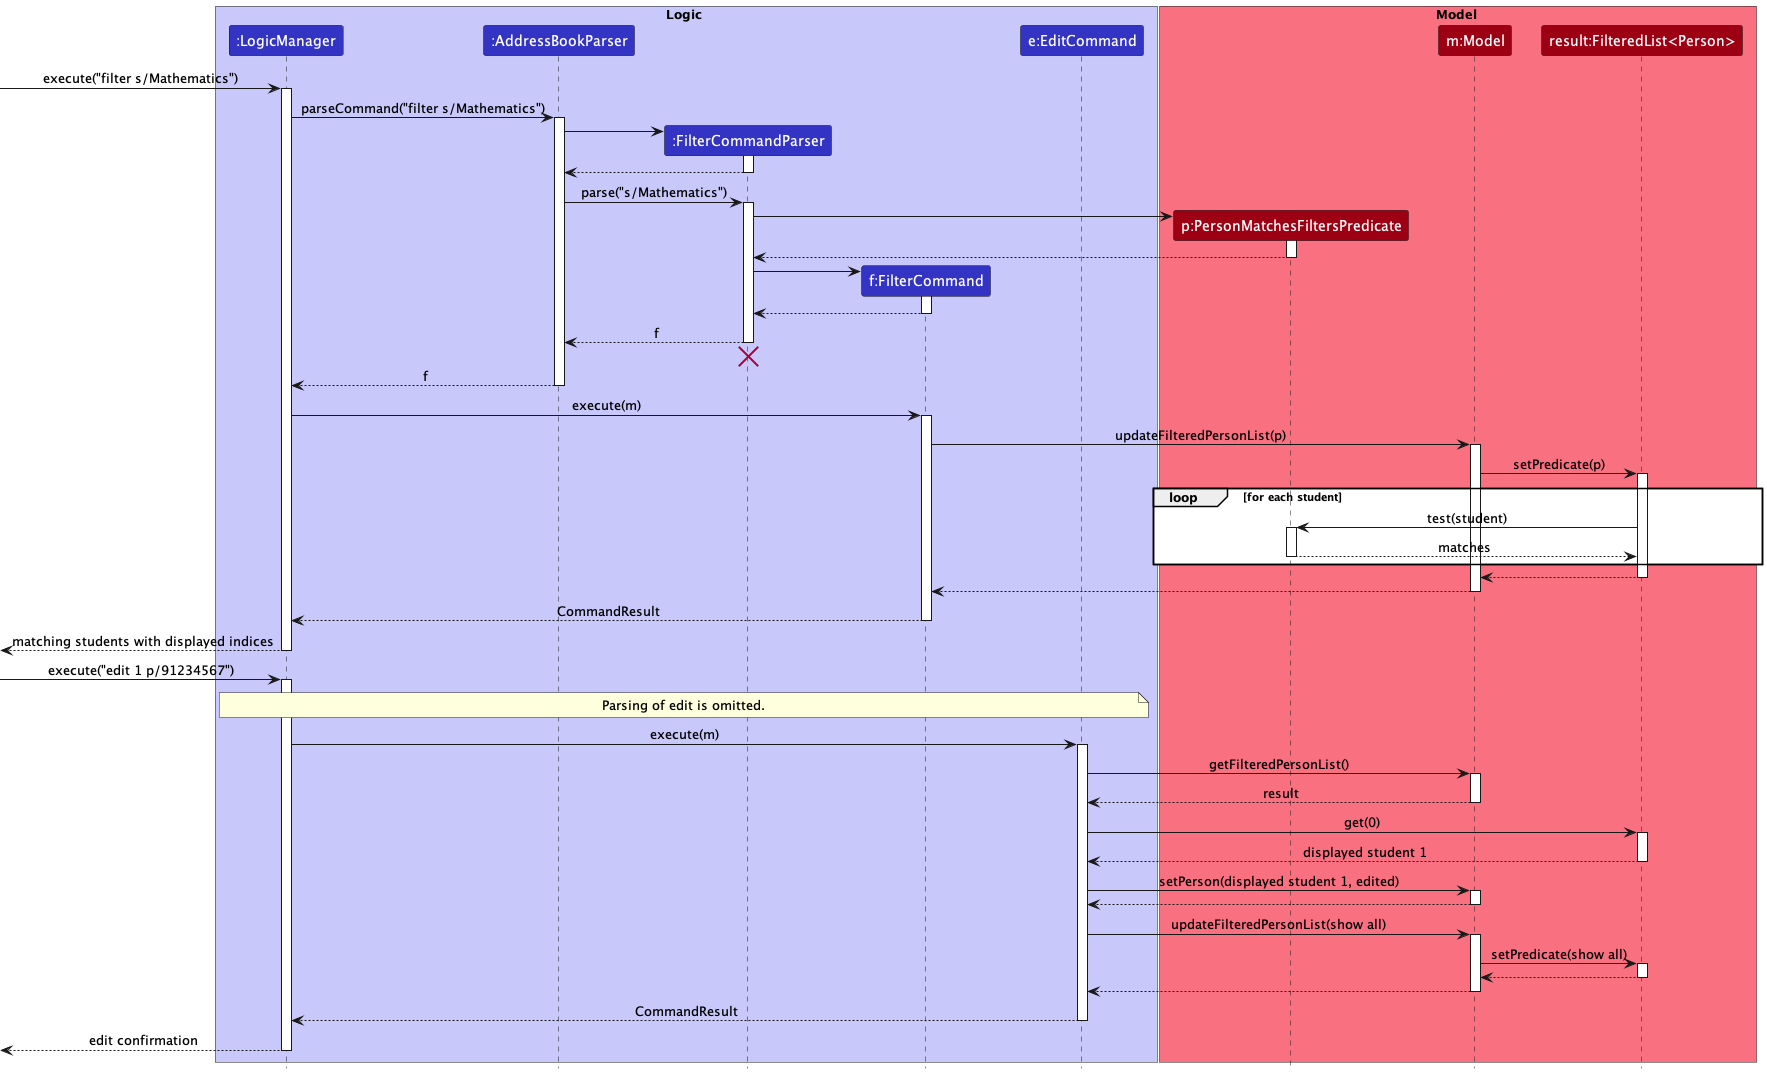

The diagram above was rendered by PlantUML. Its source (embedded in the PNG):
@startuml
!include style.puml
skinparam ArrowFontStyle plain

box Logic LOGIC_COLOR_T1
participant ":LogicManager" as LogicManager LOGIC_COLOR
participant ":AddressBookParser" as AddressBookParser LOGIC_COLOR
participant ":FilterCommandParser" as FilterCommandParser LOGIC_COLOR
participant "f:FilterCommand" as FilterCommand LOGIC_COLOR
participant "e:EditCommand" as EditCommand LOGIC_COLOR
end box

box Model MODEL_COLOR_T1
participant "p:PersonMatchesFiltersPredicate" as Predicate MODEL_COLOR
participant "m:Model" as Model MODEL_COLOR
participant "result:FilteredList<Person>" as ResultView MODEL_COLOR
end box

[-> LogicManager : execute("filter s/Mathematics")
activate LogicManager
LogicManager -> AddressBookParser : parseCommand("filter s/Mathematics")
activate AddressBookParser

create FilterCommandParser
AddressBookParser -> FilterCommandParser
activate FilterCommandParser

FilterCommandParser --> AddressBookParser
deactivate FilterCommandParser

AddressBookParser -> FilterCommandParser : parse("s/Mathematics")
activate FilterCommandParser

create Predicate
FilterCommandParser -> Predicate
activate Predicate
Predicate --> FilterCommandParser
deactivate Predicate

create FilterCommand
FilterCommandParser -> FilterCommand
activate FilterCommand
FilterCommand --> FilterCommandParser
deactivate FilterCommand

FilterCommandParser --> AddressBookParser : f
deactivate FilterCommandParser

'Hidden arrow positions the destroy marker below the activation bar.
FilterCommandParser -[hidden]-> AddressBookParser
destroy FilterCommandParser

AddressBookParser --> LogicManager : f
deactivate AddressBookParser

LogicManager -> FilterCommand : execute(m)
activate FilterCommand
FilterCommand -> Model : updateFilteredPersonList(p)
activate Model
Model -> ResultView : setPredicate(p)
activate ResultView

loop for each student
    ResultView -> Predicate : test(student)
    activate Predicate
    Predicate --> ResultView : matches
    deactivate Predicate
end

ResultView --> Model
deactivate ResultView
Model --> FilterCommand
deactivate Model

FilterCommand --> LogicManager : CommandResult
deactivate FilterCommand

[<-- LogicManager : matching students with displayed indices
deactivate LogicManager

[-> LogicManager : execute("edit 1 p/91234567")
activate LogicManager
note over LogicManager, EditCommand
Parsing of edit is omitted.
end note
LogicManager -> EditCommand : execute(m)
activate EditCommand
EditCommand -> Model : getFilteredPersonList()
activate Model
Model --> EditCommand : result
deactivate Model

EditCommand -> ResultView : get(0)
activate ResultView
ResultView --> EditCommand : displayed student 1
deactivate ResultView

EditCommand -> Model : setPerson(displayed student 1, edited)
activate Model
Model --> EditCommand
deactivate Model

EditCommand -> Model : updateFilteredPersonList(show all)
activate Model
Model -> ResultView : setPredicate(show all)
activate ResultView
ResultView --> Model
deactivate ResultView
Model --> EditCommand
deactivate Model

EditCommand --> LogicManager : CommandResult
deactivate EditCommand

[<-- LogicManager : edit confirmation
deactivate LogicManager
@enduml